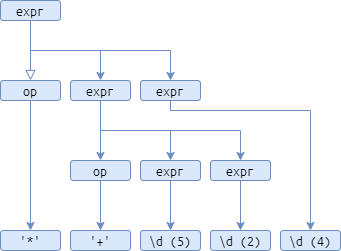

The diagram above was exported from draw.io. Its source (the exported page's mxGraphModel, read from the mxfile embedded in the PNG):
<mxGraphModel dx="2062" dy="1154" grid="1" gridSize="10" guides="1" tooltips="1" connect="1" arrows="1" fold="1" page="1" pageScale="1" pageWidth="827" pageHeight="1169" math="0" shadow="0">
  <root>
    <mxCell id="WIyWlLk6GJQsqaUBKTNV-0" />
    <mxCell id="WIyWlLk6GJQsqaUBKTNV-1" parent="WIyWlLk6GJQsqaUBKTNV-0" />
    <mxCell id="WIyWlLk6GJQsqaUBKTNV-2" value="" style="rounded=0;html=1;jettySize=auto;orthogonalLoop=1;fontSize=14;endArrow=block;endFill=0;endSize=8;strokeWidth=1;shadow=0;edgeStyle=orthogonalEdgeStyle;entryX=0.5;entryY=0;entryDx=0;entryDy=0;exitX=0.5;exitY=1;exitDx=0;exitDy=0;fontFamily=Ubuntu Mono;labelBackgroundColor=none;sketch=0;fillColor=#dae8fc;strokeColor=#6c8ebf;fontSource=https%3A%2F%2Ffonts.googleapis.com%2Fcss%3Ffamily%3DUbuntu%2BMono;" parent="WIyWlLk6GJQsqaUBKTNV-1" source="WIyWlLk6GJQsqaUBKTNV-3" target="dH6MUe6UlTbbO9DLSzyj-0" edge="1">
      <mxGeometry relative="1" as="geometry">
        <mxPoint x="170" y="200" as="targetPoint" />
      </mxGeometry>
    </mxCell>
    <mxCell id="dH6MUe6UlTbbO9DLSzyj-3" style="edgeStyle=orthogonalEdgeStyle;rounded=0;orthogonalLoop=1;jettySize=auto;html=1;exitX=0.5;exitY=1;exitDx=0;exitDy=0;entryX=0.5;entryY=0;entryDx=0;entryDy=0;fontFamily=Ubuntu Mono;labelBackgroundColor=none;shadow=0;sketch=0;fillColor=#dae8fc;strokeColor=#6c8ebf;fontSource=https%3A%2F%2Ffonts.googleapis.com%2Fcss%3Ffamily%3DUbuntu%2BMono;fontSize=14;" edge="1" parent="WIyWlLk6GJQsqaUBKTNV-1" source="WIyWlLk6GJQsqaUBKTNV-3" target="dH6MUe6UlTbbO9DLSzyj-2">
      <mxGeometry relative="1" as="geometry" />
    </mxCell>
    <mxCell id="dH6MUe6UlTbbO9DLSzyj-5" style="edgeStyle=orthogonalEdgeStyle;rounded=0;orthogonalLoop=1;jettySize=auto;html=1;exitX=0.5;exitY=1;exitDx=0;exitDy=0;entryX=0.5;entryY=0;entryDx=0;entryDy=0;fontFamily=Ubuntu Mono;labelBackgroundColor=none;shadow=0;sketch=0;fillColor=#dae8fc;strokeColor=#6c8ebf;fontSource=https%3A%2F%2Ffonts.googleapis.com%2Fcss%3Ffamily%3DUbuntu%2BMono;fontSize=14;" edge="1" parent="WIyWlLk6GJQsqaUBKTNV-1" source="WIyWlLk6GJQsqaUBKTNV-3" target="dH6MUe6UlTbbO9DLSzyj-4">
      <mxGeometry relative="1" as="geometry" />
    </mxCell>
    <mxCell id="WIyWlLk6GJQsqaUBKTNV-3" value="expr" style="rounded=1;whiteSpace=wrap;html=1;fontSize=14;glass=0;strokeWidth=1;shadow=0;fontFamily=Ubuntu Mono;labelBackgroundColor=none;sketch=0;fillColor=#dae8fc;strokeColor=#6c8ebf;fontSource=https%3A%2F%2Ffonts.googleapis.com%2Fcss%3Ffamily%3DUbuntu%2BMono;" parent="WIyWlLk6GJQsqaUBKTNV-1" vertex="1">
      <mxGeometry x="10" y="10" width="60" height="20" as="geometry" />
    </mxCell>
    <mxCell id="dH6MUe6UlTbbO9DLSzyj-12" style="edgeStyle=orthogonalEdgeStyle;rounded=0;orthogonalLoop=1;jettySize=auto;html=1;exitX=0.5;exitY=1;exitDx=0;exitDy=0;entryX=0.5;entryY=0;entryDx=0;entryDy=0;fontFamily=Ubuntu Mono;labelBackgroundColor=none;shadow=0;sketch=0;fillColor=#dae8fc;strokeColor=#6c8ebf;fontSource=https%3A%2F%2Ffonts.googleapis.com%2Fcss%3Ffamily%3DUbuntu%2BMono;fontSize=14;" edge="1" parent="WIyWlLk6GJQsqaUBKTNV-1" source="dH6MUe6UlTbbO9DLSzyj-0" target="dH6MUe6UlTbbO9DLSzyj-11">
      <mxGeometry relative="1" as="geometry" />
    </mxCell>
    <mxCell id="dH6MUe6UlTbbO9DLSzyj-0" value="op" style="rounded=1;whiteSpace=wrap;html=1;fontSize=14;glass=0;strokeWidth=1;shadow=0;fontFamily=Ubuntu Mono;labelBackgroundColor=none;sketch=0;fillColor=#dae8fc;strokeColor=#6c8ebf;fontSource=https%3A%2F%2Ffonts.googleapis.com%2Fcss%3Ffamily%3DUbuntu%2BMono;" vertex="1" parent="WIyWlLk6GJQsqaUBKTNV-1">
      <mxGeometry x="10" y="90" width="60" height="20" as="geometry" />
    </mxCell>
    <mxCell id="dH6MUe6UlTbbO9DLSzyj-14" style="edgeStyle=orthogonalEdgeStyle;rounded=0;orthogonalLoop=1;jettySize=auto;html=1;exitX=0.5;exitY=1;exitDx=0;exitDy=0;entryX=0.5;entryY=0;entryDx=0;entryDy=0;fontFamily=Ubuntu Mono;labelBackgroundColor=none;shadow=0;sketch=0;fillColor=#dae8fc;strokeColor=#6c8ebf;fontSource=https%3A%2F%2Ffonts.googleapis.com%2Fcss%3Ffamily%3DUbuntu%2BMono;fontSize=14;" edge="1" parent="WIyWlLk6GJQsqaUBKTNV-1" source="dH6MUe6UlTbbO9DLSzyj-1" target="dH6MUe6UlTbbO9DLSzyj-13">
      <mxGeometry relative="1" as="geometry" />
    </mxCell>
    <mxCell id="dH6MUe6UlTbbO9DLSzyj-1" value="op" style="rounded=1;whiteSpace=wrap;html=1;fontSize=14;glass=0;strokeWidth=1;shadow=0;fontFamily=Ubuntu Mono;labelBackgroundColor=none;sketch=0;fillColor=#dae8fc;strokeColor=#6c8ebf;fontSource=https%3A%2F%2Ffonts.googleapis.com%2Fcss%3Ffamily%3DUbuntu%2BMono;" vertex="1" parent="WIyWlLk6GJQsqaUBKTNV-1">
      <mxGeometry x="80" y="170" width="60" height="20" as="geometry" />
    </mxCell>
    <mxCell id="dH6MUe6UlTbbO9DLSzyj-6" style="edgeStyle=orthogonalEdgeStyle;rounded=0;orthogonalLoop=1;jettySize=auto;html=1;exitX=0.5;exitY=1;exitDx=0;exitDy=0;entryX=0.5;entryY=0;entryDx=0;entryDy=0;fontFamily=Ubuntu Mono;labelBackgroundColor=none;shadow=0;sketch=0;fillColor=#dae8fc;strokeColor=#6c8ebf;fontSource=https%3A%2F%2Ffonts.googleapis.com%2Fcss%3Ffamily%3DUbuntu%2BMono;fontSize=14;" edge="1" parent="WIyWlLk6GJQsqaUBKTNV-1" source="dH6MUe6UlTbbO9DLSzyj-2" target="dH6MUe6UlTbbO9DLSzyj-1">
      <mxGeometry relative="1" as="geometry" />
    </mxCell>
    <mxCell id="dH6MUe6UlTbbO9DLSzyj-9" style="edgeStyle=orthogonalEdgeStyle;rounded=0;orthogonalLoop=1;jettySize=auto;html=1;exitX=0.5;exitY=1;exitDx=0;exitDy=0;entryX=0.5;entryY=0;entryDx=0;entryDy=0;fontFamily=Ubuntu Mono;labelBackgroundColor=none;shadow=0;sketch=0;fillColor=#dae8fc;strokeColor=#6c8ebf;fontSource=https%3A%2F%2Ffonts.googleapis.com%2Fcss%3Ffamily%3DUbuntu%2BMono;fontSize=14;" edge="1" parent="WIyWlLk6GJQsqaUBKTNV-1" source="dH6MUe6UlTbbO9DLSzyj-2" target="dH6MUe6UlTbbO9DLSzyj-7">
      <mxGeometry relative="1" as="geometry" />
    </mxCell>
    <mxCell id="dH6MUe6UlTbbO9DLSzyj-10" style="edgeStyle=orthogonalEdgeStyle;rounded=0;orthogonalLoop=1;jettySize=auto;html=1;exitX=0.5;exitY=1;exitDx=0;exitDy=0;entryX=0.5;entryY=0;entryDx=0;entryDy=0;fontFamily=Ubuntu Mono;labelBackgroundColor=none;shadow=0;sketch=0;fillColor=#dae8fc;strokeColor=#6c8ebf;fontSource=https%3A%2F%2Ffonts.googleapis.com%2Fcss%3Ffamily%3DUbuntu%2BMono;fontSize=14;" edge="1" parent="WIyWlLk6GJQsqaUBKTNV-1" source="dH6MUe6UlTbbO9DLSzyj-2" target="dH6MUe6UlTbbO9DLSzyj-8">
      <mxGeometry relative="1" as="geometry" />
    </mxCell>
    <mxCell id="dH6MUe6UlTbbO9DLSzyj-2" value="expr" style="rounded=1;whiteSpace=wrap;html=1;fontSize=14;glass=0;strokeWidth=1;shadow=0;fontFamily=Ubuntu Mono;labelBackgroundColor=none;sketch=0;fillColor=#dae8fc;strokeColor=#6c8ebf;fontSource=https%3A%2F%2Ffonts.googleapis.com%2Fcss%3Ffamily%3DUbuntu%2BMono;" vertex="1" parent="WIyWlLk6GJQsqaUBKTNV-1">
      <mxGeometry x="80" y="90" width="60" height="20" as="geometry" />
    </mxCell>
    <mxCell id="dH6MUe6UlTbbO9DLSzyj-19" style="edgeStyle=orthogonalEdgeStyle;rounded=0;orthogonalLoop=1;jettySize=auto;html=1;exitX=0.5;exitY=1;exitDx=0;exitDy=0;entryX=0.5;entryY=0;entryDx=0;entryDy=0;fontFamily=Ubuntu Mono;labelBackgroundColor=none;shadow=0;sketch=0;fillColor=#dae8fc;strokeColor=#6c8ebf;fontSource=https%3A%2F%2Ffonts.googleapis.com%2Fcss%3Ffamily%3DUbuntu%2BMono;fontSize=14;" edge="1" parent="WIyWlLk6GJQsqaUBKTNV-1" source="dH6MUe6UlTbbO9DLSzyj-4" target="dH6MUe6UlTbbO9DLSzyj-18">
      <mxGeometry relative="1" as="geometry">
        <Array as="points">
          <mxPoint x="180" y="120" />
          <mxPoint x="320" y="120" />
        </Array>
      </mxGeometry>
    </mxCell>
    <mxCell id="dH6MUe6UlTbbO9DLSzyj-4" value="expr" style="rounded=1;whiteSpace=wrap;html=1;fontSize=14;glass=0;strokeWidth=1;shadow=0;fontFamily=Ubuntu Mono;labelBackgroundColor=none;sketch=0;fillColor=#dae8fc;strokeColor=#6c8ebf;fontSource=https%3A%2F%2Ffonts.googleapis.com%2Fcss%3Ffamily%3DUbuntu%2BMono;" vertex="1" parent="WIyWlLk6GJQsqaUBKTNV-1">
      <mxGeometry x="150" y="90" width="60" height="20" as="geometry" />
    </mxCell>
    <mxCell id="dH6MUe6UlTbbO9DLSzyj-16" style="edgeStyle=orthogonalEdgeStyle;rounded=0;orthogonalLoop=1;jettySize=auto;html=1;exitX=0.5;exitY=1;exitDx=0;exitDy=0;entryX=0.5;entryY=0;entryDx=0;entryDy=0;fontFamily=Ubuntu Mono;labelBackgroundColor=none;shadow=0;sketch=0;fillColor=#dae8fc;strokeColor=#6c8ebf;fontSource=https%3A%2F%2Ffonts.googleapis.com%2Fcss%3Ffamily%3DUbuntu%2BMono;fontSize=14;" edge="1" parent="WIyWlLk6GJQsqaUBKTNV-1" source="dH6MUe6UlTbbO9DLSzyj-7" target="dH6MUe6UlTbbO9DLSzyj-15">
      <mxGeometry relative="1" as="geometry" />
    </mxCell>
    <mxCell id="dH6MUe6UlTbbO9DLSzyj-7" value="expr" style="rounded=1;whiteSpace=wrap;html=1;fontSize=14;glass=0;strokeWidth=1;shadow=0;fontFamily=Ubuntu Mono;labelBackgroundColor=none;sketch=0;fillColor=#dae8fc;strokeColor=#6c8ebf;fontSource=https%3A%2F%2Ffonts.googleapis.com%2Fcss%3Ffamily%3DUbuntu%2BMono;" vertex="1" parent="WIyWlLk6GJQsqaUBKTNV-1">
      <mxGeometry x="150" y="170" width="60" height="20" as="geometry" />
    </mxCell>
    <mxCell id="dH6MUe6UlTbbO9DLSzyj-20" style="edgeStyle=orthogonalEdgeStyle;rounded=0;orthogonalLoop=1;jettySize=auto;html=1;exitX=0.5;exitY=1;exitDx=0;exitDy=0;entryX=0.5;entryY=0;entryDx=0;entryDy=0;fontFamily=Ubuntu Mono;labelBackgroundColor=none;shadow=0;sketch=0;fillColor=#dae8fc;strokeColor=#6c8ebf;fontSource=https%3A%2F%2Ffonts.googleapis.com%2Fcss%3Ffamily%3DUbuntu%2BMono;fontSize=14;" edge="1" parent="WIyWlLk6GJQsqaUBKTNV-1" source="dH6MUe6UlTbbO9DLSzyj-8" target="dH6MUe6UlTbbO9DLSzyj-17">
      <mxGeometry relative="1" as="geometry" />
    </mxCell>
    <mxCell id="dH6MUe6UlTbbO9DLSzyj-8" value="expr" style="rounded=1;whiteSpace=wrap;html=1;fontSize=14;glass=0;strokeWidth=1;shadow=0;fontFamily=Ubuntu Mono;labelBackgroundColor=none;sketch=0;fillColor=#dae8fc;strokeColor=#6c8ebf;fontSource=https%3A%2F%2Ffonts.googleapis.com%2Fcss%3Ffamily%3DUbuntu%2BMono;" vertex="1" parent="WIyWlLk6GJQsqaUBKTNV-1">
      <mxGeometry x="220" y="170" width="60" height="20" as="geometry" />
    </mxCell>
    <mxCell id="dH6MUe6UlTbbO9DLSzyj-11" value="'*'" style="rounded=1;whiteSpace=wrap;html=1;fontSize=14;glass=0;strokeWidth=1;shadow=0;fontFamily=Ubuntu Mono;labelBackgroundColor=none;sketch=0;fillColor=#dae8fc;strokeColor=#6c8ebf;fontSource=https%3A%2F%2Ffonts.googleapis.com%2Fcss%3Ffamily%3DUbuntu%2BMono;" vertex="1" parent="WIyWlLk6GJQsqaUBKTNV-1">
      <mxGeometry x="10" y="240" width="60" height="20" as="geometry" />
    </mxCell>
    <mxCell id="dH6MUe6UlTbbO9DLSzyj-13" value="'+'" style="rounded=1;whiteSpace=wrap;html=1;fontSize=14;glass=0;strokeWidth=1;shadow=0;fontFamily=Ubuntu Mono;labelBackgroundColor=none;sketch=0;fillColor=#dae8fc;strokeColor=#6c8ebf;fontSource=https%3A%2F%2Ffonts.googleapis.com%2Fcss%3Ffamily%3DUbuntu%2BMono;" vertex="1" parent="WIyWlLk6GJQsqaUBKTNV-1">
      <mxGeometry x="80" y="240" width="60" height="20" as="geometry" />
    </mxCell>
    <mxCell id="dH6MUe6UlTbbO9DLSzyj-15" value="\d (5)" style="rounded=1;whiteSpace=wrap;html=1;fontSize=14;glass=0;strokeWidth=1;shadow=0;fontFamily=Ubuntu Mono;labelBackgroundColor=none;sketch=0;fillColor=#dae8fc;strokeColor=#6c8ebf;fontSource=https%3A%2F%2Ffonts.googleapis.com%2Fcss%3Ffamily%3DUbuntu%2BMono;" vertex="1" parent="WIyWlLk6GJQsqaUBKTNV-1">
      <mxGeometry x="150" y="240" width="60" height="20" as="geometry" />
    </mxCell>
    <mxCell id="dH6MUe6UlTbbO9DLSzyj-17" value="\d (2)" style="rounded=1;whiteSpace=wrap;html=1;fontSize=14;glass=0;strokeWidth=1;shadow=0;fontFamily=Ubuntu Mono;labelBackgroundColor=none;sketch=0;fillColor=#dae8fc;strokeColor=#6c8ebf;fontSource=https%3A%2F%2Ffonts.googleapis.com%2Fcss%3Ffamily%3DUbuntu%2BMono;" vertex="1" parent="WIyWlLk6GJQsqaUBKTNV-1">
      <mxGeometry x="220" y="240" width="60" height="20" as="geometry" />
    </mxCell>
    <mxCell id="dH6MUe6UlTbbO9DLSzyj-18" value="\d (4)" style="rounded=1;whiteSpace=wrap;html=1;fontSize=14;glass=0;strokeWidth=1;shadow=0;fontFamily=Ubuntu Mono;labelBackgroundColor=none;sketch=0;fillColor=#dae8fc;strokeColor=#6c8ebf;fontSource=https%3A%2F%2Ffonts.googleapis.com%2Fcss%3Ffamily%3DUbuntu%2BMono;" vertex="1" parent="WIyWlLk6GJQsqaUBKTNV-1">
      <mxGeometry x="290" y="240" width="60" height="20" as="geometry" />
    </mxCell>
  </root>
</mxGraphModel>